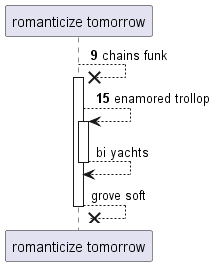

The diagram above was rendered by PlantUML. Its source (embedded in the PNG):
@startuml
participant "romanticize tomorrow" as 0
autonumber 9 6
0 -->x 0++ : chains funk
0 --> 0++ : enamored trollop
autonumber stop
return bi yachts
return grove soft
@enduml